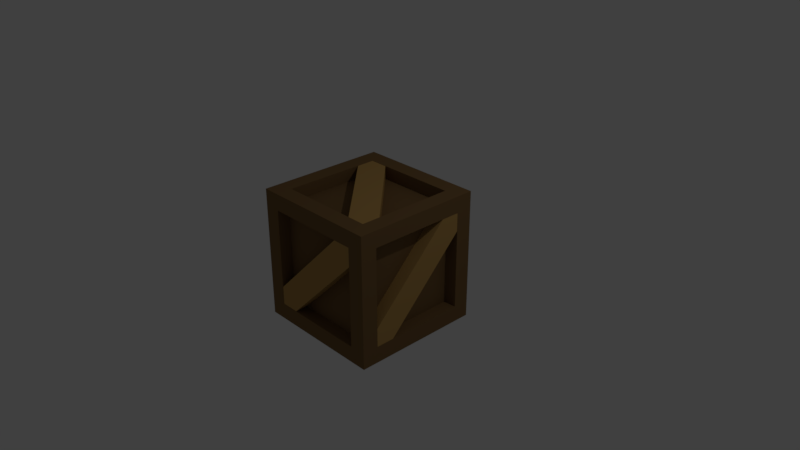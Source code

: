 # Source: Crate.blend  (saved by Blender 2.79.0; exported with 4.5.12 LTS)
import bpy
from mathutils import Matrix  # noqa: F401  (used for matrix-valued properties, if any)

bpy.ops.wm.read_factory_settings(use_empty=True)
scene = bpy.context.scene
scene.name = 'Scene'

# ---- collections
col_collection_1 = bpy.data.collections.new('Collection 1'); scene.collection.children.link(col_collection_1)

# ---- materials (node trees are filled in below, after node groups)
mat_crate = bpy.data.materials.new('Crate')
mat_crate.alpha_threshold = 0.0
mat_crate.use_transparent_shadow = False
mat_crate.diffuse_color = (0.214, 0.1246, 0.05088, 1.0)
mat_crate.roughness = 0.5
mat_boards = bpy.data.materials.new('Boards')
mat_boards.alpha_threshold = 0.0
mat_boards.use_transparent_shadow = False
mat_boards.diffuse_color = (0.5071, 0.3041, 0.09692, 1.0)
mat_boards.roughness = 0.5

# ---- material node trees

# ---- world
world_world = bpy.data.worlds.new('World'); scene.world = world_world
world_world.color = (0.05088, 0.05088, 0.05088)
world_world.use_sun_shadow = False
world_world.sun_shadow_jitter_overblur = 0.0
world_world.cycles.sampling_method = 'MANUAL'

# ---- cameras
cam_camera = bpy.data.cameras.new('Camera')
cam_camera.clip_end = 100.0
cam_camera.lens = 35.0
cam_camera.sensor_width = 32.0
cam_camera.sensor_height = 18.0
cam_camera.ortho_scale = 7.314
cam_camera.dof.focus_distance = 0.0
cam_camera.dof.aperture_fstop = 128.0

# ---- lights
light_lamp = bpy.data.lights.new('Lamp', 'POINT')
light_lamp.transmission_factor = 0.0
light_lamp.cutoff_distance = 30.0
light_lamp.energy = 100.0
light_lamp.shadow_buffer_clip_start = 1.001
light_lamp.shadow_soft_size = 0.1
light_lamp.shadow_maximum_resolution = 0.006
light_lamp.use_absolute_resolution = True

# ---- meshes
me_cube = bpy.data.meshes.new('Cube')
me_cube.from_pydata([(0.9, 0.9, -0.9), (0.9, -0.9, -0.9), (-0.9, -0.9, -0.9), (-0.9, 0.9, -0.9), (0.9, 0.9, 0.9), (0.9, -0.9, 0.9), (-0.9, -0.9, 0.9), (-0.9, 0.9, 0.9), (0.675, 0.675, -0.9), (0.675, -0.675, -0.9), (-0.675, -0.675, -0.9), (-0.675, 0.675, -0.9), (0.675, 0.675, 0.9), (-0.675, 0.675, 0.9), (-0.675, -0.675, 0.9), (0.675, -0.675, 0.9), (0.9, 0.675, -0.675), (0.9, 0.675, 0.675), (0.9, -0.675, 0.675), (0.9, -0.675, -0.675), (0.675, -0.9, -0.675), (0.675, -0.9, 0.675), (-0.675, -0.9, 0.675), (-0.675, -0.9, -0.675), (-0.9, -0.675, -0.675), (-0.9, -0.675, 0.675), (-0.9, 0.675, 0.675), (-0.9, 0.675, -0.675), (0.675, 0.9, 0.675), (0.675, 0.9, -0.675), (-0.675, 0.9, -0.675), (-0.675, 0.9, 0.675), (0.675, -0.72, -0.675), (0.675, -0.72, 0.675), (-0.675, -0.72, -0.675), (-0.675, -0.72, 0.675), (0.675, 0.675, 0.72), (-0.675, 0.675, 0.72), (0.675, -0.675, 0.72), (-0.675, -0.675, 0.72), (-0.72, -0.675, -0.675), (-0.72, -0.675, 0.675), (-0.72, 0.675, -0.675), (-0.72, 0.675, 0.675), (0.72, 0.675, -0.675), (0.72, 0.675, 0.675), (0.72, -0.675, -0.675), (0.72, -0.675, 0.675), (0.675, 0.72, -0.675), (0.675, 0.72, 0.675), (-0.675, 0.72, 0.675), (-0.675, 0.72, -0.675), (0.675, 0.675, -0.72), (0.675, -0.675, -0.72), (-0.675, 0.675, -0.72), (-0.675, -0.675, -0.72), (0.5991, 0.8537, -0.7028), (-0.8537, -0.5991, -0.7028), (0.8537, 0.5991, -0.7028), (-0.5991, -0.8537, -0.7028), (0.5991, 0.8537, -0.8972), (-0.8537, -0.5991, -0.8972), (0.8537, 0.5991, -0.8972), (-0.5991, -0.8537, -0.8972), (-0.5991, -0.8972, -0.8537), (0.8537, -0.8972, 0.5991), (-0.8537, -0.8972, -0.5991), (0.5991, -0.8972, 0.8537), (-0.5991, -0.7028, -0.8537), (0.8537, -0.7028, 0.5991), (-0.8537, -0.7028, -0.5991), (0.5991, -0.7028, 0.8537), (0.5991, 0.8972, -0.8537), (-0.8537, 0.8972, 0.5991), (0.8537, 0.8972, -0.5991), (-0.5991, 0.8972, 0.8537), (0.5991, 0.7028, -0.8537), (-0.8537, 0.7028, 0.5991), (0.8537, 0.7028, -0.5991), (-0.5991, 0.7028, 0.8537), (-0.8972, 0.5991, -0.8537), (-0.8972, -0.8537, 0.5991), (-0.8972, 0.8537, -0.5991), (-0.8972, -0.5991, 0.8537), (-0.7028, 0.5991, -0.8537), (-0.7028, -0.8537, 0.5991), (-0.7028, 0.8537, -0.5991), (-0.7028, -0.5991, 0.8537), (0.8972, -0.5991, -0.8537), (0.8972, 0.8537, 0.5991), (0.8972, -0.8537, -0.5991), (0.8972, 0.5991, 0.8537), (0.7028, -0.5991, -0.8537), (0.7028, 0.8537, 0.5991), (0.7028, -0.8537, -0.5991), (0.7028, 0.5991, 0.8537), (0.8537, -0.5991, 0.8972), (-0.5991, 0.8537, 0.8972), (0.5991, -0.8537, 0.8972), (-0.8537, 0.5991, 0.8972), (0.8537, -0.5991, 0.7028), (-0.5991, 0.8537, 0.7028), (0.5991, -0.8537, 0.7028), (-0.8537, 0.5991, 0.7028)], [], [(9, 10, 55, 53), (14, 15, 38, 39), (17, 18, 47, 45), (20, 21, 33, 32), (26, 27, 42, 43), (29, 30, 51, 48), (0, 1, 9, 8), (1, 2, 10, 9), (2, 3, 11, 10), (3, 0, 8, 11), (4, 7, 13, 12), (7, 6, 14, 13), (6, 5, 15, 14), (5, 4, 12, 15), (0, 4, 17, 16), (4, 5, 18, 17), (5, 1, 19, 18), (1, 0, 16, 19), (1, 5, 21, 20), (5, 6, 22, 21), (6, 2, 23, 22), (2, 1, 20, 23), (2, 6, 25, 24), (6, 7, 26, 25), (7, 3, 27, 26), (3, 2, 24, 27), (4, 0, 29, 28), (0, 3, 30, 29), (3, 7, 31, 30), (7, 4, 28, 31), (32, 33, 35, 34), (22, 23, 34, 35), (23, 20, 32, 34), (21, 22, 35, 33), (36, 37, 39, 38), (15, 12, 36, 38), (13, 14, 39, 37), (12, 13, 37, 36), (40, 41, 43, 42), (27, 24, 40, 42), (25, 26, 43, 41), (24, 25, 41, 40), (44, 45, 47, 46), (16, 17, 45, 44), (18, 19, 46, 47), (19, 16, 44, 46), (49, 48, 51, 50), (28, 29, 48, 49), (30, 31, 50, 51), (31, 28, 49, 50), (52, 53, 55, 54), (8, 9, 53, 52), (10, 11, 54, 55), (11, 8, 52, 54), (56, 57, 59, 58), (58, 59, 63, 62), (62, 63, 61, 60), (60, 61, 57, 56), (58, 62, 60, 56), (63, 59, 57, 61), (64, 65, 67, 66), (66, 67, 71, 70), (70, 71, 69, 68), (68, 69, 65, 64), (66, 70, 68, 64), (71, 67, 65, 69), (72, 73, 75, 74), (74, 75, 79, 78), (78, 79, 77, 76), (76, 77, 73, 72), (74, 78, 76, 72), (79, 75, 73, 77), (80, 81, 83, 82), (82, 83, 87, 86), (86, 87, 85, 84), (84, 85, 81, 80), (82, 86, 84, 80), (87, 83, 81, 85), (88, 89, 91, 90), (90, 91, 95, 94), (94, 95, 93, 92), (92, 93, 89, 88), (90, 94, 92, 88), (95, 91, 89, 93), (96, 97, 99, 98), (98, 99, 103, 102), (102, 103, 101, 100), (100, 101, 97, 96), (98, 102, 100, 96), (103, 99, 97, 101)])
me_cube.polygons.foreach_set('material_index', [0, 0, 0, 0, 0, 0, 0, 0, 0, 0, 0, 0, 0, 0, 0, 0, 0, 0, 0, 0, 0, 0, 0, 0, 0, 0, 0, 0, 0, 0, 0, 0, 0, 0, 0, 0, 0, 0, 0, 0, 0, 0, 0, 0, 0, 0, 0, 0, 0, 0, 0, 0, 0, 0, 1, 1, 1, 1, 1, 1, 1, 1, 1, 1, 1, 1, 1, 1, 1, 1, 1, 1, 1, 1, 1, 1, 1, 1, 1, 1, 1, 1, 1, 1, 1, 1, 1, 1, 1, 1])
_uv = me_cube.uv_layers.new(name='UVMap')
_uv.uv.foreach_set('vector', [0.9013, 0.409, 0.9013, 0.5452, 0.8831, 0.5452, 0.8831, 0.409, 0.591, 0.7368, 0.7272, 0.7368, 0.7272, 0.755, 0.591, 0.755, 0.8644, 0.5452, 0.8644, 0.409, 0.8825, 0.409, 0.8825, 0.5452, 0.9019, 0.1365, 0.9019, 0.0003155, 0.9201, 0.0003155, 0.9201, 0.1365, 0.8635, 0.7362, 0.7272, 0.7362, 0.7272, 0.718, 0.8635, 0.718, 0.7272, 0.7556, 0.8635, 0.7556, 0.8635, 0.7738, 0.7272, 0.7738, 0.5452, 0.3636, 0.3636, 0.3636, 0.3863, 0.3409, 0.5225, 0.3409, 0.3636, 0.3636, 0.3636, 0.1819, 0.3863, 0.2046, 0.3863, 0.3409, 0.3636, 0.1819, 0.5452, 0.1819, 0.5225, 0.2046, 0.3863, 0.2046, 0.5452, 0.1819, 0.5452, 0.3636, 0.5225, 0.3409, 0.5225, 0.2046, 0.0003157, 0.3636, 0.0003155, 0.1819, 0.02302, 0.2046, 0.02302, 0.3409, 0.0003155, 0.1819, 0.1819, 0.1819, 0.1592, 0.2046, 0.02302, 0.2046, 0.1819, 0.1819, 0.1819, 0.3636, 0.1592, 0.3409, 0.1592, 0.2046, 0.1819, 0.3636, 0.0003157, 0.3636, 0.02302, 0.3409, 0.1592, 0.3409, 0.5452, 0.3636, 0.5452, 0.5452, 0.5225, 0.5225, 0.5225, 0.3863, 0.5452, 0.5452, 0.3636, 0.5452, 0.3863, 0.5225, 0.5225, 0.5225, 0.3636, 0.5452, 0.3636, 0.3636, 0.3863, 0.3863, 0.3863, 0.5225, 0.3636, 0.3636, 0.5452, 0.3636, 0.5225, 0.3863, 0.3863, 0.3863, 0.3636, 0.3636, 0.1819, 0.3636, 0.2046, 0.3409, 0.3409, 0.3409, 0.1819, 0.3636, 0.1819, 0.1819, 0.2046, 0.2046, 0.2046, 0.3409, 0.1819, 0.1819, 0.3636, 0.1819, 0.3409, 0.2046, 0.2046, 0.2046, 0.3636, 0.1819, 0.3636, 0.3636, 0.3409, 0.3409, 0.3409, 0.2046, 0.3636, 0.1819, 0.3636, 0.0003155, 0.3863, 0.02302, 0.3863, 0.1592, 0.3636, 0.0003155, 0.5452, 0.0003155, 0.5225, 0.02302, 0.3863, 0.02302, 0.5452, 0.0003155, 0.5452, 0.1819, 0.5225, 0.1592, 0.5225, 0.02302, 0.5452, 0.1819, 0.3636, 0.1819, 0.3863, 0.1592, 0.5225, 0.1592, 0.7268, 0.3636, 0.5452, 0.3636, 0.5679, 0.3409, 0.7041, 0.3409, 0.5452, 0.3636, 0.5452, 0.1819, 0.5679, 0.2046, 0.5679, 0.3409, 0.5452, 0.1819, 0.7268, 0.1819, 0.7041, 0.2046, 0.5679, 0.2046, 0.7268, 0.1819, 0.7268, 0.3636, 0.7041, 0.3409, 0.7041, 0.2046, 0.591, 0.7744, 0.591, 0.9106, 0.4548, 0.9106, 0.4548, 0.7744, 0.9019, 0.409, 0.9019, 0.2728, 0.9201, 0.2728, 0.9201, 0.409, 0.9019, 0.2728, 0.9019, 0.1365, 0.9201, 0.1365, 0.9201, 0.2728, 0.9019, 0.5452, 0.9019, 0.409, 0.9201, 0.409, 0.9201, 0.5452, 0.8637, 0.1366, 0.7275, 0.1365, 0.7275, 0.0003155, 0.8637, 0.0003624, 0.7272, 0.7368, 0.8635, 0.7368, 0.8635, 0.755, 0.7272, 0.755, 0.4548, 0.7368, 0.591, 0.7368, 0.591, 0.755, 0.4548, 0.755, 0.8635, 0.7368, 0.9997, 0.7368, 0.9997, 0.755, 0.8635, 0.755, 0.7285, 0.9106, 0.7285, 0.7744, 0.8647, 0.7744, 0.8647, 0.9106, 0.7272, 0.7362, 0.591, 0.7362, 0.591, 0.718, 0.7272, 0.718, 0.9997, 0.7362, 0.8635, 0.7362, 0.8635, 0.718, 0.9997, 0.718, 0.591, 0.7362, 0.4548, 0.7362, 0.4548, 0.718, 0.591, 0.718, 0.8637, 0.2741, 0.8637, 0.4103, 0.7275, 0.4103, 0.7275, 0.2741, 0.8644, 0.1365, 0.8644, 0.0003155, 0.8825, 0.0003155, 0.8825, 0.1365, 0.8644, 0.409, 0.8644, 0.2728, 0.8825, 0.2728, 0.8825, 0.409, 0.8644, 0.2728, 0.8644, 0.1365, 0.8825, 0.1365, 0.8825, 0.2728, 0.8637, 0.1372, 0.8637, 0.2734, 0.7275, 0.2734, 0.7275, 0.1372, 0.591, 0.7556, 0.7272, 0.7556, 0.7272, 0.7738, 0.591, 0.7738, 0.8635, 0.7556, 0.9997, 0.7556, 0.9997, 0.7738, 0.8635, 0.7738, 0.4548, 0.7556, 0.591, 0.7556, 0.591, 0.7738, 0.4548, 0.7738, 0.7279, 0.9106, 0.5917, 0.9106, 0.5917, 0.7744, 0.7279, 0.7744, 0.9013, 0.2728, 0.9013, 0.409, 0.8831, 0.409, 0.8831, 0.2728, 0.9013, 0.0003155, 0.9013, 0.1365, 0.8831, 0.1365, 0.8831, 0.0003155, 0.9013, 0.1365, 0.9013, 0.2728, 0.8831, 0.2728, 0.8831, 0.1365, 0.2272, 0.5654, 0.4346, 0.5654, 0.4346, 0.6018, 0.2272, 0.6018, 0.2272, 0.6018, 0.4346, 0.6018, 0.4346, 0.6214, 0.2272, 0.6214, 0.2076, 0.6018, 0.0003155, 0.6018, 0.0003155, 0.5654, 0.2076, 0.5654, 0.2272, 0.5458, 0.4346, 0.5458, 0.4346, 0.5654, 0.2272, 0.5654, 0.2272, 0.6018, 0.2076, 0.6018, 0.2076, 0.5654, 0.2272, 0.5654, 0.4542, 0.6018, 0.4346, 0.6018, 0.4346, 0.5654, 0.4542, 0.5654, 0.2272, 0.678, 0.01993, 0.678, 0.01993, 0.6416, 0.2272, 0.6416, 0.2272, 0.6416, 0.01993, 0.6416, 0.01993, 0.622, 0.2272, 0.622, 0.2469, 0.6416, 0.4542, 0.6416, 0.4542, 0.678, 0.2469, 0.678, 0.2272, 0.6976, 0.01993, 0.6976, 0.01993, 0.678, 0.2272, 0.678, 0.2272, 0.6416, 0.2469, 0.6416, 0.2469, 0.678, 0.2272, 0.678, 0.0003155, 0.6416, 0.01993, 0.6416, 0.01993, 0.678, 0.0003155, 0.678, 0.6817, 0.678, 0.4744, 0.678, 0.4744, 0.6416, 0.6817, 0.6416, 0.6817, 0.6416, 0.4744, 0.6416, 0.4744, 0.622, 0.6817, 0.622, 0.7013, 0.6416, 0.9087, 0.6416, 0.9087, 0.678, 0.7013, 0.678, 0.6817, 0.6976, 0.4744, 0.6976, 0.4744, 0.678, 0.6817, 0.678, 0.6817, 0.6416, 0.7013, 0.6416, 0.7013, 0.678, 0.6817, 0.678, 0.4548, 0.6416, 0.4744, 0.6416, 0.4744, 0.678, 0.4548, 0.678, 0.6817, 0.6018, 0.4744, 0.6018, 0.4744, 0.5654, 0.6817, 0.5654, 0.6817, 0.5654, 0.4744, 0.5654, 0.4744, 0.5458, 0.6817, 0.5458, 0.7013, 0.5654, 0.9087, 0.5654, 0.9087, 0.6018, 0.7013, 0.6018, 0.6817, 0.6214, 0.4744, 0.6214, 0.4744, 0.6018, 0.6817, 0.6018, 0.6817, 0.5654, 0.7013, 0.5654, 0.7013, 0.6018, 0.6817, 0.6018, 0.4548, 0.5654, 0.4744, 0.5654, 0.4744, 0.6018, 0.4548, 0.6018, 0.2272, 0.8303, 0.01993, 0.8303, 0.01993, 0.794, 0.2272, 0.794, 0.2272, 0.794, 0.01993, 0.794, 0.01993, 0.7744, 0.2272, 0.7744, 0.2469, 0.794, 0.4542, 0.794, 0.4542, 0.8303, 0.2469, 0.8303, 0.2272, 0.8499, 0.01993, 0.8499, 0.01993, 0.8303, 0.2272, 0.8303, 0.2272, 0.794, 0.2469, 0.794, 0.2469, 0.8303, 0.2272, 0.8303, 0.0003155, 0.794, 0.01993, 0.794, 0.01993, 0.8303, 0.0003155, 0.8303, 0.2272, 0.7178, 0.4346, 0.7178, 0.4346, 0.7541, 0.2272, 0.7541, 0.2272, 0.7541, 0.4346, 0.7541, 0.4346, 0.7738, 0.2272, 0.7738, 0.2076, 0.7541, 0.0003155, 0.7541, 0.0003155, 0.7178, 0.2076, 0.7178, 0.2272, 0.6982, 0.4346, 0.6982, 0.4346, 0.7178, 0.2272, 0.7178, 0.2272, 0.7541, 0.2076, 0.7541, 0.2076, 0.7178, 0.2272, 0.7178, 0.4542, 0.7541, 0.4346, 0.7541, 0.4346, 0.7178, 0.4542, 0.7178])
me_cube.materials.append(mat_crate)
me_cube.materials.append(mat_boards)
me_cube.use_remesh_preserve_volume = False
me_cube.use_remesh_preserve_attributes = False
me_cube.use_mirror_vertex_groups = False
me_cube.update()

# ---- objects
ob_crate = bpy.data.objects.new('Crate', me_cube)
ob_lamp = bpy.data.objects.new('Lamp', light_lamp)
ob_camera = bpy.data.objects.new('Camera', cam_camera)

# ---- transforms, parenting, visibility, modifiers, constraints
ob_crate.location = (-5.109e-09, 0.0, 0.0)
ob_crate.lock_rotations_4d = False
ob_crate.empty_display_type = 'ARROWS'
ob_crate.lineart.crease_threshold = 0.0
ob_lamp.location = (4.076, 1.005, 5.904)
ob_lamp.rotation_euler = (0.6503, 0.05522, 1.866)
ob_lamp.lock_rotations_4d = False
ob_lamp.empty_display_type = 'ARROWS'
ob_lamp.color = (0.0, 0.0, 0.0, 0.0)
ob_lamp.lineart.crease_threshold = 0.0
ob_camera.location = (7.481, -6.508, 5.344)
ob_camera.rotation_euler = (1.109, 0.0, 0.8149)
ob_camera.lock_rotations_4d = False
ob_camera.empty_display_type = 'ARROWS'
ob_camera.color = (0.0, 0.0, 0.0, 0.0)
ob_camera.display_type = 'WIRE'
ob_camera.lineart.crease_threshold = 0.0

# ---- collection membership
col_collection_1.objects.link(ob_crate)
col_collection_1.objects.link(ob_lamp)
col_collection_1.objects.link(ob_camera)

# ---- scene / render settings (as saved in the file)
scene.camera = ob_camera
scene.frame_start = 1; scene.frame_end = 250; scene.frame_set(1)
scene.render.engine = 'BLENDER_EEVEE_NEXT'
scene.render.resolution_percentage = 50
scene.render.dither_intensity = 0.0
scene.cycles.use_denoising = False
scene.cycles.samples = 128
scene.cycles.sampling_pattern = 'TABULATED_SOBOL'
scene.cycles.use_adaptive_sampling = False
scene.cycles.use_light_tree = False
scene.cycles.blur_glossy = 0.0
scene.cycles.sample_clamp_indirect = 0.0
scene.view_settings.view_transform = 'Standard'
bpy.context.view_layer.update()
